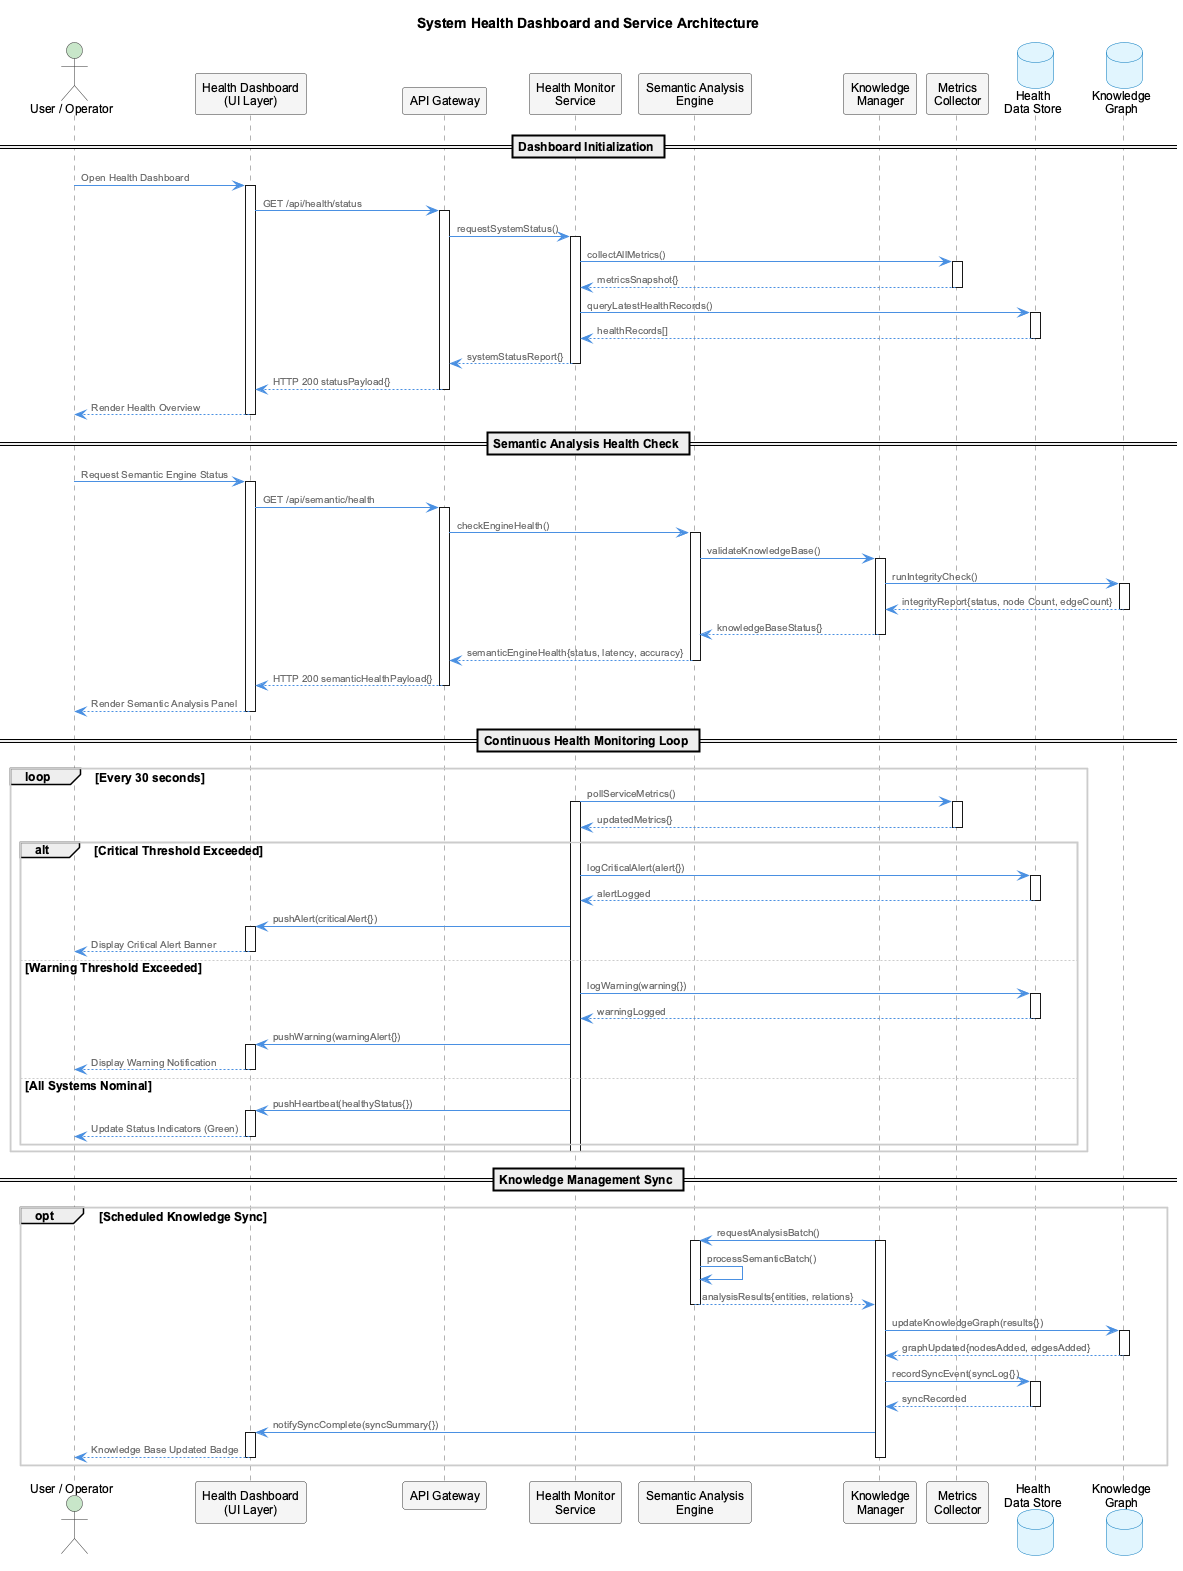

The diagram above was rendered by PlantUML. Its source (embedded in the PNG):
@startuml
!include /Users/Q284340/Agentic/coding/docs/puml/_standard-style.puml

title System Health Dashboard and Service Architecture

actor "User / Operator" as User
participant "Health Dashboard\n(UI Layer)" as Dashboard
participant "API Gateway" as Gateway
participant "Health Monitor\nService" as HealthMonitor
participant "Semantic Analysis\nEngine" as SemanticEngine
participant "Knowledge\nManager" as KnowledgeManager
participant "Metrics\nCollector" as Metrics
database "Health\nData Store" as HealthDB
database "Knowledge\nGraph" as KnowledgeGraph

== Dashboard Initialization ==

User -> Dashboard : Open Health Dashboard
activate Dashboard

Dashboard -> Gateway : GET /api/health/status
activate Gateway

Gateway -> HealthMonitor : requestSystemStatus()
activate HealthMonitor

HealthMonitor -> Metrics : collectAllMetrics()
activate Metrics
Metrics --> HealthMonitor : metricsSnapshot{}
deactivate Metrics

HealthMonitor -> HealthDB : queryLatestHealthRecords()
activate HealthDB
HealthDB --> HealthMonitor : healthRecords[]
deactivate HealthDB

HealthMonitor --> Gateway : systemStatusReport{}
deactivate HealthMonitor

Gateway --> Dashboard : HTTP 200 statusPayload{}
deactivate Gateway

Dashboard --> User : Render Health Overview
deactivate Dashboard

== Semantic Analysis Health Check ==

User -> Dashboard : Request Semantic Engine Status
activate Dashboard

Dashboard -> Gateway : GET /api/semantic/health
activate Gateway

Gateway -> SemanticEngine : checkEngineHealth()
activate SemanticEngine

SemanticEngine -> KnowledgeManager : validateKnowledgeBase()
activate KnowledgeManager

KnowledgeManager -> KnowledgeGraph : runIntegrityCheck()
activate KnowledgeGraph
KnowledgeGraph --> KnowledgeManager : integrityReport{status, node Count, edgeCount}
deactivate KnowledgeGraph

KnowledgeManager --> SemanticEngine : knowledgeBaseStatus{}
deactivate KnowledgeManager

SemanticEngine --> Gateway : semanticEngineHealth{status, latency, accuracy}
deactivate SemanticEngine

Gateway --> Dashboard : HTTP 200 semanticHealthPayload{}
deactivate Gateway

Dashboard --> User : Render Semantic Analysis Panel
deactivate Dashboard

== Continuous Health Monitoring Loop ==

loop Every 30 seconds
    HealthMonitor -> Metrics : pollServiceMetrics()
    activate HealthMonitor
    activate Metrics
    Metrics --> HealthMonitor : updatedMetrics{}
    deactivate Metrics

    alt Critical Threshold Exceeded
        HealthMonitor -> HealthDB : logCriticalAlert(alert{})
        activate HealthDB
        HealthDB --> HealthMonitor : alertLogged
        deactivate HealthDB

        HealthMonitor -> Dashboard : pushAlert(criticalAlert{})
        activate Dashboard
        Dashboard --> User : Display Critical Alert Banner
        deactivate Dashboard

    else Warning Threshold Exceeded
        HealthMonitor -> HealthDB : logWarning(warning{})
        activate HealthDB
        HealthDB --> HealthMonitor : warningLogged
        deactivate HealthDB

        HealthMonitor -> Dashboard : pushWarning(warningAlert{})
        activate Dashboard
        Dashboard --> User : Display Warning Notification
        deactivate Dashboard

    else All Systems Nominal
        HealthMonitor -> Dashboard : pushHeartbeat(healthyStatus{})
        activate Dashboard
        Dashboard --> User : Update Status Indicators (Green)
        deactivate Dashboard
    end
    deactivate HealthMonitor
end

== Knowledge Management Sync ==

opt Scheduled Knowledge Sync
    KnowledgeManager -> SemanticEngine : requestAnalysisBatch()
    activate KnowledgeManager
    activate SemanticEngine

    SemanticEngine -> SemanticEngine : processSemanticBatch()

    SemanticEngine --> KnowledgeManager : analysisResults{entities, relations}
    deactivate SemanticEngine

    KnowledgeManager -> KnowledgeGraph : updateKnowledgeGraph(results{})
    activate KnowledgeGraph
    KnowledgeGraph --> KnowledgeManager : graphUpdated{nodesAdded, edgesAdded}
    deactivate KnowledgeGraph

    KnowledgeManager -> HealthDB : recordSyncEvent(syncLog{})
    activate HealthDB
    HealthDB --> KnowledgeManager : syncRecorded
    deactivate HealthDB

    KnowledgeManager -> Dashboard : notifySyncComplete(syncSummary{})
    activate Dashboard
    Dashboard --> User : Knowledge Base Updated Badge
    deactivate Dashboard
    deactivate KnowledgeManager
end

@enduml